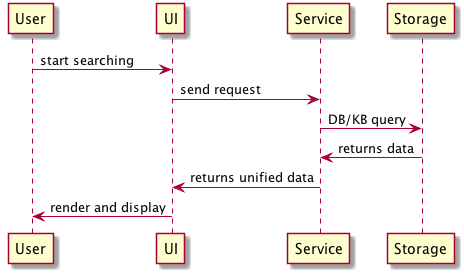

The diagram above was rendered by PlantUML. Its source (embedded in the PNG):
@startuml
User -> UI: start searching
UI -> Service: send request
Service -> Storage: DB/KB query
Service <- Storage: returns data
UI <- Service: returns unified data
User <- UI: render and display

@enduml